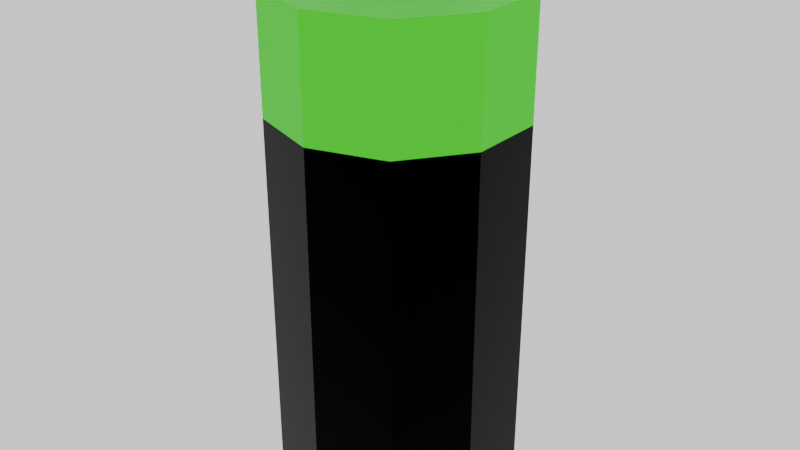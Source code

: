 # Source: battery.blend  (saved by Blender 4.0.36; exported with 4.5.12 LTS)
import bpy
from mathutils import Matrix  # noqa: F401  (used for matrix-valued properties, if any)

bpy.ops.wm.read_factory_settings(use_empty=True)
scene = bpy.context.scene
scene.name = 'Scene'

# ---- collections
col_collection = bpy.data.collections.new('Collection'); scene.collection.children.link(col_collection)

# ---- materials (node trees are filled in below, after node groups)
mat_material_001 = bpy.data.materials.new('Material.001')
mat_material_001.use_transparent_shadow = False
mat_material_002 = bpy.data.materials.new('Material.002')
mat_material_002.use_transparent_shadow = False
mat_material_003 = bpy.data.materials.new('Material.003')
mat_material_003.use_transparent_shadow = False
mat_material_004 = bpy.data.materials.new('Material.004')
mat_material_004.use_transparent_shadow = False

# ---- material node trees
mat_material_001.use_nodes = True; mat_material_001.node_tree.nodes.clear()
_N = mat_material_001.node_tree.nodes; _L = mat_material_001.node_tree.links
n0 = _N.new('ShaderNodeBsdfPrincipled'); n0.name = 'Principled BSDF'; n0.location = (10, 300)
n0.inputs[3].default_value = 1.45
n1 = _N.new('ShaderNodeOutputMaterial'); n1.name = 'Material Output'; n1.location = (300, 300)
_L.new(n0.outputs[0], n1.inputs[0])
n1.is_active_output = True
mat_material_002.use_nodes = True; mat_material_002.node_tree.nodes.clear()
_N = mat_material_002.node_tree.nodes; _L = mat_material_002.node_tree.links
n0 = _N.new('ShaderNodeBsdfPrincipled'); n0.name = 'Principled BSDF'; n0.location = (10, 300)
n0.inputs[0].default_value = (0.002214, 0.8, 0.0, 1.0)
n0.inputs[1].default_value = 1.0
n0.inputs[3].default_value = 1.45
n1 = _N.new('ShaderNodeOutputMaterial'); n1.name = 'Material Output'; n1.location = (300, 300)
_L.new(n0.outputs[0], n1.inputs[0])
n1.is_active_output = True
mat_material_003.use_nodes = True; mat_material_003.node_tree.nodes.clear()
_N = mat_material_003.node_tree.nodes; _L = mat_material_003.node_tree.links
n0 = _N.new('ShaderNodeBsdfPrincipled'); n0.name = 'Principled BSDF'; n0.location = (10, 300)
n0.inputs[0].default_value = (0.0, 0.0, 0.0, 1.0)
n0.inputs[1].default_value = 1.0
n0.inputs[3].default_value = 1.45
n1 = _N.new('ShaderNodeOutputMaterial'); n1.name = 'Material Output'; n1.location = (300, 300)
_L.new(n0.outputs[0], n1.inputs[0])
n1.is_active_output = True
mat_material_004.use_nodes = True; mat_material_004.node_tree.nodes.clear()
_N = mat_material_004.node_tree.nodes; _L = mat_material_004.node_tree.links
n0 = _N.new('ShaderNodeBsdfPrincipled'); n0.name = 'Principled BSDF'; n0.location = (10, 300)
n0.inputs[0].default_value = (1.0, 1.0, 1.0, 1.0)
n0.inputs[1].default_value = 1.0
n0.inputs[3].default_value = 1.45
n1 = _N.new('ShaderNodeOutputMaterial'); n1.name = 'Material Output'; n1.location = (300, 300)
_L.new(n0.outputs[0], n1.inputs[0])
n1.is_active_output = True

# ---- world
world_world = bpy.data.worlds.new('World'); scene.world = world_world
world_world.use_nodes = True; world_world.node_tree.nodes.clear()
_N = world_world.node_tree.nodes; _L = world_world.node_tree.links
n0 = _N.new('ShaderNodeOutputWorld'); n0.name = 'World Output'; n0.location = (300, 300)
n1 = _N.new('ShaderNodeBackground'); n1.name = 'Background'; n1.location = (10, 300)
n1.inputs[0].default_value = (1.0, 1.0, 1.0, 1.0)
_L.new(n1.outputs[0], n0.inputs[0])
n0.is_active_output = True
world_world.color = (0.05088, 0.05088, 0.05088)
world_world.use_sun_shadow = False
world_world.sun_shadow_jitter_overblur = 0.0

# ---- meshes
me_cylinder = bpy.data.meshes.new('Cylinder')
me_cylinder.from_pydata([(0.0, 0.7709, -1.0), (0.0, 0.5392, 1.0), (0.4531, 0.6237, -1.0), (0.3169, 0.4362, 1.0), (0.7332, 0.2382, -1.0), (0.5128, 0.1666, 1.0), (0.7332, -0.2382, -1.0), (0.5128, -0.1666, 1.0), (0.4531, -0.6237, -1.0), (0.3169, -0.4362, 1.0), (0.0, -0.7709, -1.0), (0.0, -0.5392, 1.0), (-0.4531, -0.6237, -1.0), (-0.3169, -0.4362, 1.0), (-0.7332, -0.2382, -1.0), (-0.5128, -0.1666, 1.0), (-0.7332, 0.2382, -1.0), (-0.5128, 0.1666, 1.0), (-0.4531, 0.6237, -1.0), (-0.3169, 0.4362, 1.0), (0.5878, 0.809, 1.0), (0.0, 1.0, 1.0), (0.9511, 0.309, 1.0), (0.9511, -0.309, 1.0), (0.5878, -0.809, 1.0), (0.0, -1.0, 1.0), (-0.5878, -0.809, 1.0), (-0.9511, -0.309, 1.0), (-0.9511, 0.309, 1.0), (-0.5878, 0.809, 1.0), (0.3169, 0.4362, 1.151), (0.0, 0.5392, 1.151), (0.5128, 0.1666, 1.151), (0.5128, -0.1666, 1.151), (0.3169, -0.4362, 1.151), (0.0, -0.5392, 1.151), (-0.3169, -0.4362, 1.151), (-0.5128, -0.1666, 1.151), (-0.5128, 0.1666, 1.151), (-0.3169, 0.4362, 1.151), (0.0, 1.0, 0.5442), (0.5878, 0.809, 0.5442), (0.9511, 0.309, 0.5442), (0.9511, -0.309, 0.5442), (0.5878, -0.809, 0.5442), (0.0, -1.0, 0.5442), (-0.5878, -0.809, 0.5442), (-0.9511, -0.309, 0.5442), (-0.9511, 0.309, 0.5442), (-0.5878, 0.809, 0.5442), (0.0, 1.0, -1.0), (0.5878, 0.809, -1.0), (0.9511, 0.309, -1.0), (0.9511, -0.309, -1.0), (0.5878, -0.809, -1.0), (0.0, -1.0, -1.0), (-0.5878, -0.809, -1.0), (-0.9511, -0.309, -1.0), (-0.9511, 0.309, -1.0), (-0.5878, 0.809, -1.0)], [], [(40, 21, 20, 41), (41, 20, 22, 42), (42, 22, 23, 43), (43, 23, 24, 44), (44, 24, 25, 45), (45, 25, 26, 46), (46, 26, 27, 47), (47, 27, 28, 48), (19, 17, 38, 39), (48, 28, 29, 49), (49, 29, 21, 40), (0, 2, 4, 6, 8, 10, 12, 14, 16, 18), (1, 3, 20, 21), (3, 5, 22, 20), (5, 7, 23, 22), (7, 9, 24, 23), (9, 11, 25, 24), (11, 13, 26, 25), (13, 15, 27, 26), (15, 17, 28, 27), (17, 19, 29, 28), (19, 1, 21, 29), (30, 31, 39, 38, 37, 36, 35, 34, 33, 32), (13, 11, 35, 36), (7, 5, 32, 33), (1, 19, 39, 31), (15, 13, 36, 37), (9, 7, 33, 34), (3, 1, 31, 30), (17, 15, 37, 38), (11, 9, 34, 35), (5, 3, 30, 32), (59, 49, 40, 50), (58, 48, 49, 59), (57, 47, 48, 58), (56, 46, 47, 57), (55, 45, 46, 56), (54, 44, 45, 55), (53, 43, 44, 54), (52, 42, 43, 53), (51, 41, 42, 52), (50, 40, 41, 51), (2, 0, 50, 51), (4, 2, 51, 52), (6, 4, 52, 53), (8, 6, 53, 54), (10, 8, 54, 55), (12, 10, 55, 56), (14, 12, 56, 57), (16, 14, 57, 58), (18, 16, 58, 59), (0, 18, 59, 50)])
me_cylinder.polygons.foreach_set('material_index', [1, 1, 1, 1, 1, 1, 1, 1, 3, 1, 1, 3, 1, 1, 1, 1, 1, 1, 1, 1, 1, 1, 3, 3, 3, 3, 3, 3, 3, 3, 3, 3, 2, 2, 2, 2, 2, 2, 2, 2, 2, 2, 2, 2, 2, 2, 2, 2, 2, 2, 2, 2])
_uv = me_cylinder.uv_layers.new(name='UVMap')
_uv.uv.foreach_set('vector', [1.0, 0.8861, 1.0, 1.0, 0.9, 1.0, 0.9, 0.8861, 0.9, 0.8861, 0.9, 1.0, 0.8, 1.0, 0.8, 0.8861, 0.8, 0.8861, 0.8, 1.0, 0.7, 1.0, 0.7, 0.8861, 0.7, 0.8861, 0.7, 1.0, 0.6, 1.0, 0.6, 0.8861, 0.6, 0.8861, 0.6, 1.0, 0.5, 1.0, 0.5, 0.8861, 0.5, 0.8861, 0.5, 1.0, 0.4, 1.0, 0.4, 0.8861, 0.4, 0.8861, 0.4, 1.0, 0.3, 1.0, 0.3, 0.8861, 0.3, 0.8861, 0.3, 1.0, 0.2, 1.0, 0.2, 0.8861, 0.1739, 0.3547, 0.1269, 0.29, 0.1269, 0.29, 0.1739, 0.3547, 0.2, 0.8861, 0.2, 1.0, 0.1, 1.0, 0.1, 0.8861, 0.1, 0.8861, 0.1, 1.0, -7.451e-08, 1.0, -7.451e-08, 0.8861, 0.75, 0.435, 0.8588, 0.3997, 0.926, 0.3072, 0.926, 0.1928, 0.8588, 0.1003, 0.75, 0.06498, 0.6412, 0.1003, 0.574, 0.1928, 0.574, 0.3072, 0.6412, 0.3997, 0.25, 0.3794, 0.3261, 0.3547, 0.3911, 0.4442, 0.25, 0.49, 0.3261, 0.3547, 0.3731, 0.29, 0.4783, 0.3242, 0.3911, 0.4442, 0.3731, 0.29, 0.3731, 0.21, 0.4783, 0.1758, 0.4783, 0.3242, 0.3731, 0.21, 0.3261, 0.1453, 0.3911, 0.05584, 0.4783, 0.1758, 0.3261, 0.1453, 0.25, 0.1206, 0.25, 0.01, 0.3911, 0.05584, 0.25, 0.1206, 0.1739, 0.1453, 0.1089, 0.05584, 0.25, 0.01, 0.1739, 0.1453, 0.1269, 0.21, 0.02175, 0.1758, 0.1089, 0.05584, 0.1269, 0.21, 0.1269, 0.29, 0.02175, 0.3242, 0.02175, 0.1758, 0.1269, 0.29, 0.1739, 0.3547, 0.1089, 0.4442, 0.02175, 0.3242, 0.1739, 0.3547, 0.25, 0.3794, 0.25, 0.49, 0.1089, 0.4442, 0.3261, 0.3547, 0.25, 0.3794, 0.1739, 0.3547, 0.1269, 0.29, 0.1269, 0.21, 0.1739, 0.1453, 0.25, 0.1206, 0.3261, 0.1453, 0.3731, 0.21, 0.3731, 0.29, 0.1739, 0.1453, 0.25, 0.1206, 0.25, 0.1206, 0.1739, 0.1453, 0.3731, 0.21, 0.3731, 0.29, 0.3731, 0.29, 0.3731, 0.21, 0.25, 0.3794, 0.1739, 0.3547, 0.1739, 0.3547, 0.25, 0.3794, 0.1269, 0.21, 0.1739, 0.1453, 0.1739, 0.1453, 0.1269, 0.21, 0.3261, 0.1453, 0.3731, 0.21, 0.3731, 0.21, 0.3261, 0.1453, 0.3261, 0.3547, 0.25, 0.3794, 0.25, 0.3794, 0.3261, 0.3547, 0.1269, 0.29, 0.1269, 0.21, 0.1269, 0.21, 0.1269, 0.29, 0.25, 0.1206, 0.3261, 0.1453, 0.3261, 0.1453, 0.25, 0.1206, 0.3731, 0.29, 0.3261, 0.3547, 0.3261, 0.3547, 0.3731, 0.29, 0.1, 0.5, 0.1, 0.8861, -7.451e-08, 0.8861, -7.451e-08, 0.5, 0.2, 0.5, 0.2, 0.8861, 0.1, 0.8861, 0.1, 0.5, 0.3, 0.5, 0.3, 0.8861, 0.2, 0.8861, 0.2, 0.5, 0.4, 0.5, 0.4, 0.8861, 0.3, 0.8861, 0.3, 0.5, 0.5, 0.5, 0.5, 0.8861, 0.4, 0.8861, 0.4, 0.5, 0.6, 0.5, 0.6, 0.8861, 0.5, 0.8861, 0.5, 0.5, 0.7, 0.5, 0.7, 0.8861, 0.6, 0.8861, 0.6, 0.5, 0.8, 0.5, 0.8, 0.8861, 0.7, 0.8861, 0.7, 0.5, 0.9, 0.5, 0.9, 0.8861, 0.8, 0.8861, 0.8, 0.5, 1.0, 0.5, 1.0, 0.8861, 0.9, 0.8861, 0.9, 0.5, 0.8588, 0.3997, 0.75, 0.435, 0.75, 0.49, 0.8911, 0.4442, 0.926, 0.3072, 0.8588, 0.3997, 0.8911, 0.4442, 0.9783, 0.3242, 0.926, 0.1928, 0.926, 0.3072, 0.9783, 0.3242, 0.9783, 0.1758, 0.8588, 0.1003, 0.926, 0.1928, 0.9783, 0.1758, 0.8911, 0.05584, 0.75, 0.06498, 0.8588, 0.1003, 0.8911, 0.05584, 0.75, 0.01, 0.6412, 0.1003, 0.75, 0.06498, 0.75, 0.01, 0.6089, 0.05584, 0.574, 0.1928, 0.6412, 0.1003, 0.6089, 0.05584, 0.5217, 0.1758, 0.574, 0.3072, 0.574, 0.1928, 0.5217, 0.1758, 0.5217, 0.3242, 0.6412, 0.3997, 0.574, 0.3072, 0.5217, 0.3242, 0.6089, 0.4442, 0.75, 0.435, 0.6412, 0.3997, 0.6089, 0.4442, 0.75, 0.49])
me_cylinder.materials.append(mat_material_001)
me_cylinder.materials.append(mat_material_002)
me_cylinder.materials.append(mat_material_003)
me_cylinder.materials.append(mat_material_004)
me_cylinder.update()

# ---- objects
ob_cylinder = bpy.data.objects.new('Cylinder', me_cylinder)

# ---- transforms, parenting, visibility, modifiers, constraints
ob_cylinder.location = (0.0, 0.0, 0.0)
ob_cylinder.scale = (1.942, 1.942, 4.019)

# ---- collection membership
col_collection.objects.link(ob_cylinder)

# ---- scene / render settings (as saved in the file)
scene.frame_start = 1; scene.frame_end = 250; scene.frame_set(1)
scene.render.engine = 'BLENDER_EEVEE_NEXT'
scene.render.film_transparent = True
scene.cycles.sampling_pattern = 'TABULATED_SOBOL'
bpy.context.view_layer.update()

# ---- added for rendering (the .blend has no active camera): camera
cam_auto = bpy.data.cameras.new('AutoCamera')
cam_auto.lens = 50.0
cam_auto.sensor_width = 36.0
cam_auto.clip_end = 1000.0
ob_auto_camera = bpy.data.objects.new('AutoCamera', cam_auto)
scene.collection.objects.link(ob_auto_camera)
ob_auto_camera.location = (9.40957, -11.2915, 7.83023)
ob_auto_camera.rotation_euler = (1.09748, -7.21219e-08, 0.694738)
scene.camera = ob_auto_camera
bpy.context.view_layer.update()
